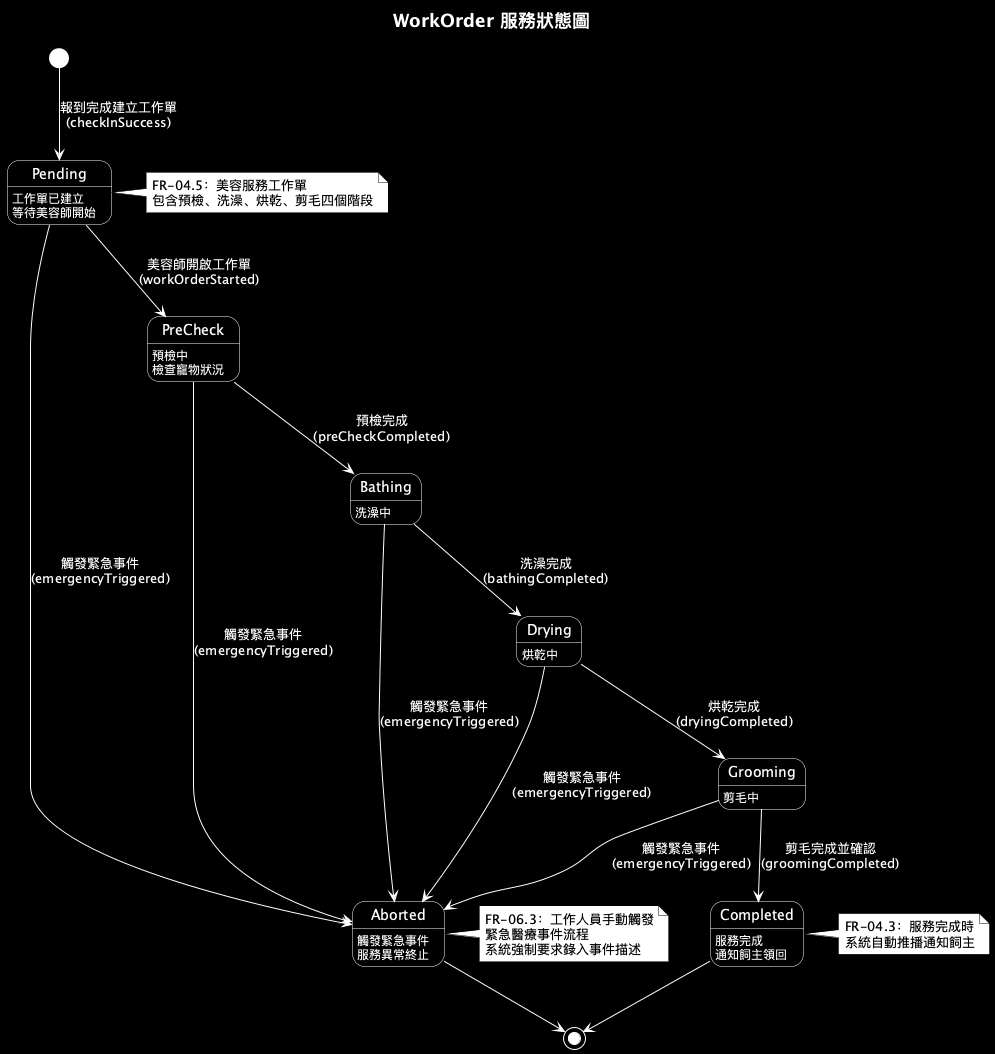

The diagram above was rendered by PlantUML. Its source (embedded in the PNG):
@startuml
title WorkOrder 服務狀態圖

skinparam backgroundColor #000000
skinparam titleFontColor #FFFFFF
skinparam titleFontSize 18
skinparam shadowing false
skinparam defaultFontColor #FFFFFF
skinparam arrowColor #FFFFFF
skinparam arrowFontColor #FFFFFF

<style>
stateDiagram {
  state {
    BackgroundColor transparent
    LineColor #FFFFFF
    FontColor #FFFFFF
  }
  circle {
    BackgroundColor #FFFFFF
    LineColor #FFFFFF
  }
}
</style>

skinparam note {
  BackgroundColor #FFFFFF
  BorderColor #000000
  FontColor #000000
}

state Pending : 工作單已建立\n等待美容師開始
state PreCheck : 預檢中\n檢查寵物狀況
state Bathing : 洗澡中
state Drying : 烘乾中
state Grooming : 剪毛中
state Completed : 服務完成\n通知飼主領回
state Aborted : 觸發緊急事件\n服務異常終止

[*] --> Pending : 報到完成建立工作單\n(checkInSuccess)

Pending --> PreCheck : 美容師開啟工作單\n(workOrderStarted)
Pending --> Aborted : 觸發緊急事件\n(emergencyTriggered)
PreCheck --> Bathing : 預檢完成\n(preCheckCompleted)
Bathing --> Drying : 洗澡完成\n(bathingCompleted)
Drying --> Grooming : 烘乾完成\n(dryingCompleted)
Grooming --> Completed : 剪毛完成並確認\n(groomingCompleted)

PreCheck --> Aborted : 觸發緊急事件\n(emergencyTriggered)
Bathing --> Aborted : 觸發緊急事件\n(emergencyTriggered)
Drying --> Aborted : 觸發緊急事件\n(emergencyTriggered)
Grooming --> Aborted : 觸發緊急事件\n(emergencyTriggered)

Completed --> [*]
Aborted --> [*]

note right of Pending
  FR-04.5：美容服務工作單
  包含預檢、洗澡、烘乾、剪毛四個階段
end note

note right of Aborted
  FR-06.3：工作人員手動觸發
  緊急醫療事件流程
  系統強制要求錄入事件描述
end note

note right of Completed
  FR-04.3：服務完成時
  系統自動推播通知飼主
end note

@enduml